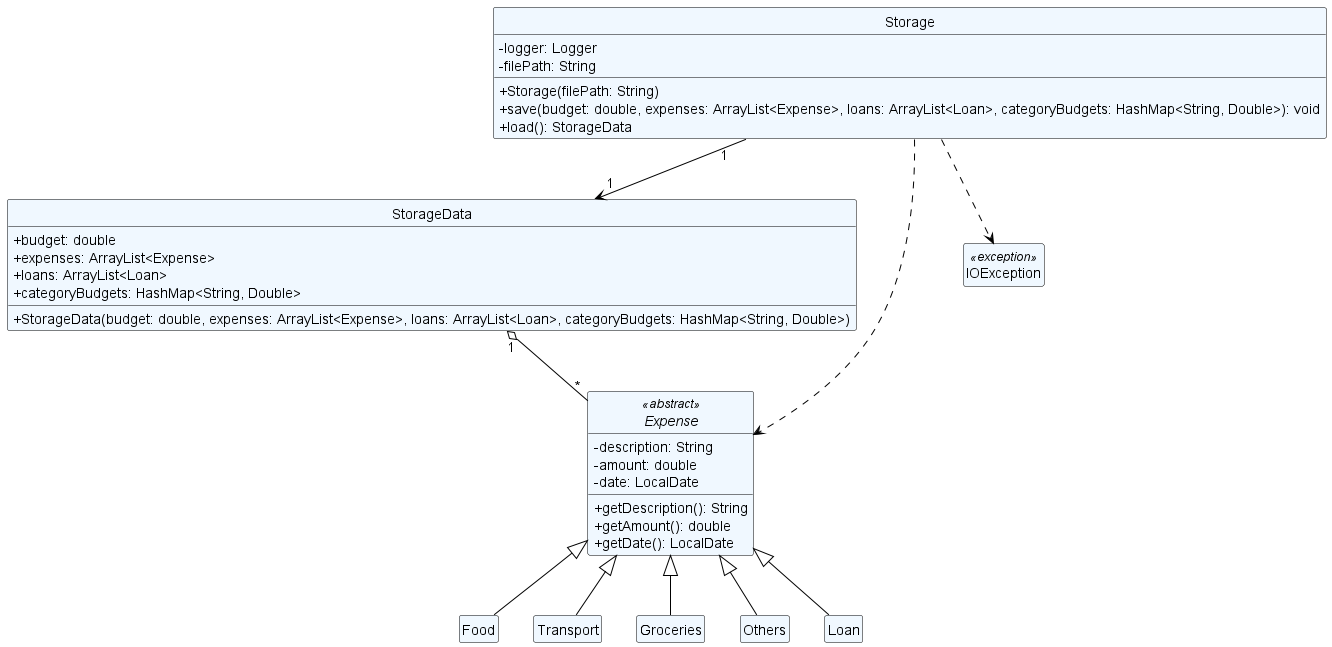

The diagram above was rendered by PlantUML. Its source (embedded in the PNG):
@startuml
skinparam classAttributeIconSize 0
hide circle
hide empty members

skinparam class {
    BackgroundColor AliceBlue
    ArrowColor Black
    BorderColor Black
}

    class Storage {
        - logger: Logger
        - filePath: String
        + Storage(filePath: String)
        + save(budget: double, expenses: ArrayList<Expense>, loans: ArrayList<Loan>, categoryBudgets: HashMap<String, Double>): void
        + load(): StorageData
    }

    class StorageData {
        + budget: double
        + expenses: ArrayList<Expense>
        + loans: ArrayList<Loan>
        + categoryBudgets: HashMap<String, Double>
        + StorageData(budget: double, expenses: ArrayList<Expense>, loans: ArrayList<Loan>, categoryBudgets: HashMap<String, Double>)
    }



    abstract class Expense <<abstract>> {
        - description: String
        - amount: double
        - date: LocalDate
        + getDescription(): String
        + getAmount(): double
        + getDate(): LocalDate
    }
    class Food extends Expense
    class Transport extends Expense
    class Groceries extends Expense
    class Others extends Expense
    class Loan extends Expense

    class IOException <<exception>>




' Relationships
Storage "1" --> "1" StorageData
Storage ..> Expense
Storage ..> IOException
StorageData "1" o-- "*" Expense


@enduml